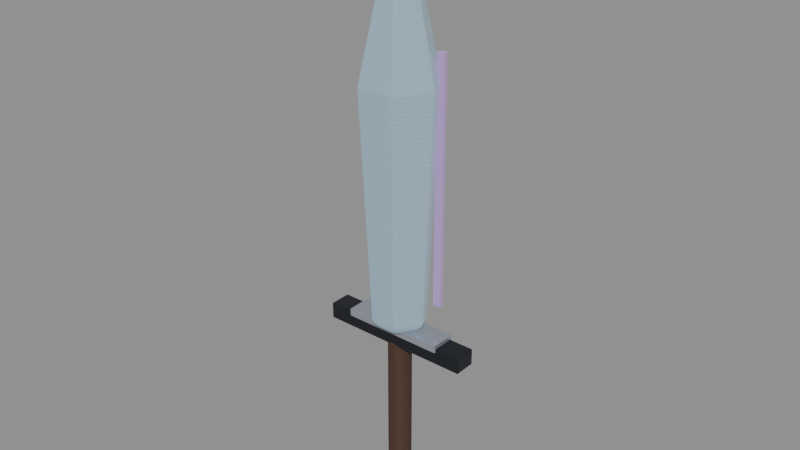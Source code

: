 # Source: crystal-weapon-greatsword.blend  (saved by Blender 5.0.118; exported with 4.5.12 LTS)
import bpy
from mathutils import Matrix  # noqa: F401  (used for matrix-valued properties, if any)

bpy.ops.wm.read_factory_settings(use_empty=True)
scene = bpy.context.scene
scene.name = 'Scene'

# ---- images (referenced by path relative to the original .blend; pixels are not part of the script)
import os
ASSET_DIR = os.environ.get("B2B_ASSET_DIR", "")  # directory of the original .blend (textures are referenced by path, not embedded)
HERE = os.path.dirname(os.path.abspath(__file__))  # packed textures are extracted next to this script under _unpacked/

def load_image(name, relpath, width, height, colorspace="sRGB"):
    """Load a texture the original file referenced (path relative to the .blend, or extracted next to this script)."""
    p = next((c for c in (os.path.join(HERE, relpath), os.path.join(ASSET_DIR, relpath)) if relpath and os.path.exists(c)), "")
    if p:
        img = bpy.data.images.load(p, check_existing=True)
        img.name = name
    else:  # same state as the original file: an image datablock whose file is absent (Cycles renders it pink)
        img = bpy.data.images.new(name, width, height)
        img.source = "FILE"
        img.filepath = "//" + (relpath or name)
    img.colorspace_settings.name = colorspace
    return img
img_weapon_leather = load_image('weapon-leather', '_unpacked/7c668108f2f21f0a.5a960c8f.png', 512, 512, 'sRGB')
img_weapon_blackmetal = load_image('weapon-blackmetal', '_unpacked/6d89691b755f7692.1e0d077e.png', 512, 512, 'sRGB')
img_weapon_silver = load_image('weapon-silver', '_unpacked/2af1f15d9f86e5c7.890860b1.png', 512, 512, 'sRGB')
img_weapon_crystal = load_image('weapon-crystal', '_unpacked/559b0693e9322b54.acdf325c.png', 512, 512, 'sRGB')
img_weapon_crystal_bright = load_image('weapon-crystal-bright', '_unpacked/53b8717b7c76bf74.536d2102.png', 512, 512, 'sRGB')
img_weapon_prismatic = load_image('weapon-prismatic', '_unpacked/cc484f63233d87f6.275cebcc.png', 512, 512, 'sRGB')

# ---- materials (node trees are filled in below, after node groups)
mat_magenheim_crystal_weapon_crystal_weapon_greatsword_grip_leather = bpy.data.materials.new('magenheim.crystal-weapon.crystal-weapon-greatsword.grip.leather')
mat_magenheim_crystal_weapon_crystal_weapon_greatsword_grip_leather.use_backface_culling = True
mat_magenheim_crystal_weapon_crystal_weapon_greatsword_blackmetal_2 = bpy.data.materials.new('magenheim.crystal-weapon.crystal-weapon-greatsword.blackmetal.2')
mat_magenheim_crystal_weapon_crystal_weapon_greatsword_blackmetal_2.use_backface_culling = True
mat_magenheim_crystal_weapon_crystal_weapon_greatsword_silver_silve = bpy.data.materials.new('magenheim.crystal-weapon.crystal-weapon-greatsword.silver.silve')
mat_magenheim_crystal_weapon_crystal_weapon_greatsword_silver_silve.use_backface_culling = True
mat_magenheim_crystal_weapon_crystal_weapon_greatsword_crystal_crys = bpy.data.materials.new('magenheim.crystal-weapon.crystal-weapon-greatsword.crystal.crys')
mat_magenheim_crystal_weapon_crystal_weapon_greatsword_crystal_crys.use_backface_culling = True
mat_magenheim_crystal_weapon_crystal_weapon_greatsword_blackmetal_m = bpy.data.materials.new('magenheim.crystal-weapon.crystal-weapon-greatsword.blackmetal.m')
mat_magenheim_crystal_weapon_crystal_weapon_greatsword_blackmetal_m.use_backface_culling = True
mat_magenheim_crystal_weapon_crystal_weapon_greatsword_crystal_brig = bpy.data.materials.new('magenheim.crystal-weapon.crystal-weapon-greatsword.crystal-brig')
mat_magenheim_crystal_weapon_crystal_weapon_greatsword_crystal_brig.use_backface_culling = True
mat_magenheim_crystal_weapon_crystal_weapon_greatsword_rainbow_1_cr = bpy.data.materials.new('magenheim.crystal-weapon.crystal-weapon-greatsword.rainbow.1.cr')
mat_magenheim_crystal_weapon_crystal_weapon_greatsword_rainbow_1_cr.use_backface_culling = True
mat_magenheim_crystal_weapon_crystal_weapon_greatsword_rainbow_6_cr = bpy.data.materials.new('magenheim.crystal-weapon.crystal-weapon-greatsword.rainbow.6.cr')
mat_magenheim_crystal_weapon_crystal_weapon_greatsword_rainbow_6_cr.use_backface_culling = True

# ---- material node trees
mat_magenheim_crystal_weapon_crystal_weapon_greatsword_grip_leather.use_nodes = True; mat_magenheim_crystal_weapon_crystal_weapon_greatsword_grip_leather.node_tree.nodes.clear()
_N = mat_magenheim_crystal_weapon_crystal_weapon_greatsword_grip_leather.node_tree.nodes; _L = mat_magenheim_crystal_weapon_crystal_weapon_greatsword_grip_leather.node_tree.links
n0 = _N.new('ShaderNodeBsdfPrincipled'); n0.name = 'Principled BSDF'; n0.location = (-200, 100)
n0.inputs[2].default_value = 0.78
n0.inputs[27].default_value = (0.0, 0.0, 0.0, 1.0)
n0.inputs[28].default_value = 1.0
n1 = _N.new('ShaderNodeOutputMaterial'); n1.name = 'Material Output'; n1.location = (200, 100)
n2 = _N.new('ShaderNodeTexImage'); n2.name = 'Image Texture'; n2.location = (0, 0)
n2.image = img_weapon_leather
_L.new(n0.outputs[0], n1.inputs[0])
_L.new(n2.outputs[0], n0.inputs[0])
n1.is_active_output = True
mat_magenheim_crystal_weapon_crystal_weapon_greatsword_blackmetal_2.use_nodes = True; mat_magenheim_crystal_weapon_crystal_weapon_greatsword_blackmetal_2.node_tree.nodes.clear()
_N = mat_magenheim_crystal_weapon_crystal_weapon_greatsword_blackmetal_2.node_tree.nodes; _L = mat_magenheim_crystal_weapon_crystal_weapon_greatsword_blackmetal_2.node_tree.links
n0 = _N.new('ShaderNodeBsdfPrincipled'); n0.name = 'Principled BSDF'; n0.location = (-200, 100)
n0.inputs[1].default_value = 0.72
n0.inputs[2].default_value = 0.34
n0.inputs[27].default_value = (0.0, 0.0, 0.0, 1.0)
n0.inputs[28].default_value = 1.0
n1 = _N.new('ShaderNodeOutputMaterial'); n1.name = 'Material Output'; n1.location = (200, 100)
n2 = _N.new('ShaderNodeTexImage'); n2.name = 'Image Texture'; n2.location = (0, 0)
n2.image = img_weapon_blackmetal
_L.new(n0.outputs[0], n1.inputs[0])
_L.new(n2.outputs[0], n0.inputs[0])
n1.is_active_output = True
mat_magenheim_crystal_weapon_crystal_weapon_greatsword_silver_silve.use_nodes = True; mat_magenheim_crystal_weapon_crystal_weapon_greatsword_silver_silve.node_tree.nodes.clear()
_N = mat_magenheim_crystal_weapon_crystal_weapon_greatsword_silver_silve.node_tree.nodes; _L = mat_magenheim_crystal_weapon_crystal_weapon_greatsword_silver_silve.node_tree.links
n0 = _N.new('ShaderNodeBsdfPrincipled'); n0.name = 'Principled BSDF'; n0.location = (-200, 100)
n0.inputs[1].default_value = 0.58
n0.inputs[2].default_value = 0.22
n0.inputs[27].default_value = (0.0, 0.0, 0.0, 1.0)
n0.inputs[28].default_value = 0.65
n1 = _N.new('ShaderNodeOutputMaterial'); n1.name = 'Material Output'; n1.location = (200, 100)
n2 = _N.new('ShaderNodeTexImage'); n2.name = 'Image Texture'; n2.location = (0, 0)
n2.image = img_weapon_silver
_L.new(n0.outputs[0], n1.inputs[0])
_L.new(n2.outputs[0], n0.inputs[0])
n1.is_active_output = True
mat_magenheim_crystal_weapon_crystal_weapon_greatsword_crystal_crys.use_nodes = True; mat_magenheim_crystal_weapon_crystal_weapon_greatsword_crystal_crys.node_tree.nodes.clear()
_N = mat_magenheim_crystal_weapon_crystal_weapon_greatsword_crystal_crys.node_tree.nodes; _L = mat_magenheim_crystal_weapon_crystal_weapon_greatsword_crystal_crys.node_tree.links
n0 = _N.new('ShaderNodeBsdfPrincipled'); n0.name = 'Principled BSDF'; n0.location = (-200, 100)
n0.inputs[1].default_value = 0.03
n0.inputs[2].default_value = 0.22
n0.inputs[27].default_value = (0.165, 0.258, 0.282, 1.0)
n0.inputs[28].default_value = 0.65
n1 = _N.new('ShaderNodeOutputMaterial'); n1.name = 'Material Output'; n1.location = (200, 100)
n2 = _N.new('ShaderNodeTexImage'); n2.name = 'Image Texture'; n2.location = (0, 0)
n2.image = img_weapon_crystal
_L.new(n0.outputs[0], n1.inputs[0])
_L.new(n2.outputs[0], n0.inputs[0])
n1.is_active_output = True
mat_magenheim_crystal_weapon_crystal_weapon_greatsword_blackmetal_m.use_nodes = True; mat_magenheim_crystal_weapon_crystal_weapon_greatsword_blackmetal_m.node_tree.nodes.clear()
_N = mat_magenheim_crystal_weapon_crystal_weapon_greatsword_blackmetal_m.node_tree.nodes; _L = mat_magenheim_crystal_weapon_crystal_weapon_greatsword_blackmetal_m.node_tree.links
n0 = _N.new('ShaderNodeBsdfPrincipled'); n0.name = 'Principled BSDF'; n0.location = (-200, 100)
n0.inputs[1].default_value = 0.72
n0.inputs[2].default_value = 0.34
n0.inputs[27].default_value = (0.0, 0.0, 0.0, 1.0)
n0.inputs[28].default_value = 1.0
n1 = _N.new('ShaderNodeOutputMaterial'); n1.name = 'Material Output'; n1.location = (200, 100)
n2 = _N.new('ShaderNodeTexImage'); n2.name = 'Image Texture'; n2.location = (0, 0)
n2.image = img_weapon_blackmetal
_L.new(n0.outputs[0], n1.inputs[0])
_L.new(n2.outputs[0], n0.inputs[0])
n1.is_active_output = True
mat_magenheim_crystal_weapon_crystal_weapon_greatsword_crystal_brig.use_nodes = True; mat_magenheim_crystal_weapon_crystal_weapon_greatsword_crystal_brig.node_tree.nodes.clear()
_N = mat_magenheim_crystal_weapon_crystal_weapon_greatsword_crystal_brig.node_tree.nodes; _L = mat_magenheim_crystal_weapon_crystal_weapon_greatsword_crystal_brig.node_tree.links
n0 = _N.new('ShaderNodeBsdfPrincipled'); n0.name = 'Principled BSDF'; n0.location = (-200, 100)
n0.inputs[1].default_value = 0.02
n0.inputs[2].default_value = 0.22
n0.inputs[27].default_value = (0.42, 0.485, 0.5, 1.0)
n0.inputs[28].default_value = 0.65
n1 = _N.new('ShaderNodeOutputMaterial'); n1.name = 'Material Output'; n1.location = (200, 100)
n2 = _N.new('ShaderNodeTexImage'); n2.name = 'Image Texture'; n2.location = (0, 0)
n2.image = img_weapon_crystal_bright
_L.new(n0.outputs[0], n1.inputs[0])
_L.new(n2.outputs[0], n0.inputs[0])
n1.is_active_output = True
mat_magenheim_crystal_weapon_crystal_weapon_greatsword_rainbow_1_cr.use_nodes = True; mat_magenheim_crystal_weapon_crystal_weapon_greatsword_rainbow_1_cr.node_tree.nodes.clear()
_N = mat_magenheim_crystal_weapon_crystal_weapon_greatsword_rainbow_1_cr.node_tree.nodes; _L = mat_magenheim_crystal_weapon_crystal_weapon_greatsword_rainbow_1_cr.node_tree.links
n0 = _N.new('ShaderNodeBsdfPrincipled'); n0.name = 'Principled BSDF'; n0.location = (-200, 100)
n0.inputs[1].default_value = 0.02
n0.inputs[2].default_value = 0.22
n0.inputs[27].default_value = (0.34, 0.1904, 0.034, 1.0)
n0.inputs[28].default_value = 0.65
n1 = _N.new('ShaderNodeOutputMaterial'); n1.name = 'Material Output'; n1.location = (200, 100)
n2 = _N.new('ShaderNodeTexImage'); n2.name = 'Image Texture'; n2.location = (0, 0)
n2.image = img_weapon_prismatic
_L.new(n0.outputs[0], n1.inputs[0])
_L.new(n2.outputs[0], n0.inputs[0])
n1.is_active_output = True
mat_magenheim_crystal_weapon_crystal_weapon_greatsword_rainbow_6_cr.use_nodes = True; mat_magenheim_crystal_weapon_crystal_weapon_greatsword_rainbow_6_cr.node_tree.nodes.clear()
_N = mat_magenheim_crystal_weapon_crystal_weapon_greatsword_rainbow_6_cr.node_tree.nodes; _L = mat_magenheim_crystal_weapon_crystal_weapon_greatsword_rainbow_6_cr.node_tree.links
n0 = _N.new('ShaderNodeBsdfPrincipled'); n0.name = 'Principled BSDF'; n0.location = (-200, 100)
n0.inputs[1].default_value = 0.02
n0.inputs[2].default_value = 0.22
n0.inputs[27].default_value = (0.2652, 0.0748, 0.34, 1.0)
n0.inputs[28].default_value = 0.65
n1 = _N.new('ShaderNodeOutputMaterial'); n1.name = 'Material Output'; n1.location = (200, 100)
n2 = _N.new('ShaderNodeTexImage'); n2.name = 'Image Texture'; n2.location = (0, 0)
n2.image = img_weapon_prismatic
_L.new(n0.outputs[0], n1.inputs[0])
_L.new(n2.outputs[0], n0.inputs[0])
n1.is_active_output = True

# ---- meshes
me_twohand_grip = bpy.data.meshes.new('twohand-grip')
me_twohand_grip.from_pydata([(0.04125, -1.397e-09, -0.3075), (0.03337, -0.02425, -0.3075), (0.01275, -0.03923, -0.3075), (-0.01275, -0.03923, -0.3075), (-0.03337, -0.02425, -0.3075), (-0.04125, 2.209e-09, -0.3075), (-0.03337, 0.02425, -0.3075), (-0.01275, 0.03923, -0.3075), (0.01275, 0.03923, -0.3075), (0.03337, 0.02425, -0.3075), (0.04125, -1.397e-09, 0.3075), (0.03337, -0.02425, 0.3075), (0.01275, -0.03923, 0.3075), (-0.01275, -0.03923, 0.3075), (-0.03337, -0.02425, 0.3075), (-0.04125, 2.209e-09, 0.3075), (-0.03337, 0.02425, 0.3075), (-0.01275, 0.03923, 0.3075), (0.01275, 0.03923, 0.3075), (0.03337, 0.02425, 0.3075), (0.0, -1.397e-09, -0.3075), (0.0, -1.397e-09, 0.3075)], [], [(0, 10, 1), (1, 10, 11), (20, 0, 1), (21, 11, 10), (1, 11, 2), (2, 11, 12), (20, 1, 2), (21, 12, 11), (2, 12, 3), (3, 12, 13), (20, 2, 3), (21, 13, 12), (3, 13, 4), (4, 13, 14), (20, 3, 4), (21, 14, 13), (4, 14, 5), (5, 14, 15), (20, 4, 5), (21, 15, 14), (5, 15, 6), (6, 15, 16), (20, 5, 6), (21, 16, 15), (6, 16, 7), (7, 16, 17), (20, 6, 7), (21, 17, 16), (7, 17, 8), (8, 17, 18), (20, 7, 8), (21, 18, 17), (8, 18, 9), (9, 18, 19), (20, 8, 9), (21, 19, 18), (9, 19, 0), (0, 19, 10), (20, 9, 0), (21, 10, 19)])
_uv = me_twohand_grip.uv_layers.new(name='UVMap')
_uv.uv.foreach_set('vector', [0.1187, 0.9964, 0.1187, 0.003644, 0.152, 0.9964, 0.152, 0.9964, 0.1187, 0.003644, 0.152, 0.003644, 0.4605, 0.07023, 0.3972, 0.04965, 0.4213, 0.01636, 0.4605, 0.2107, 0.5238, 0.1901, 0.5238, 0.2313, 0.152, 0.9964, 0.152, 0.003644, 0.1931, 0.9964, 0.1931, 0.9964, 0.152, 0.003644, 0.1931, 0.003644, 0.4605, 0.07023, 0.4213, 0.01636, 0.4605, 0.003644, 0.4605, 0.2107, 0.4996, 0.1568, 0.5238, 0.1901, 0.1931, 0.9964, 0.1931, 0.003644, 0.2264, 0.9964, 0.2264, 0.9964, 0.1931, 0.003644, 0.2264, 0.003644, 0.4605, 0.07023, 0.4605, 0.003644, 0.4996, 0.01636, 0.4605, 0.2107, 0.4605, 0.1441, 0.4996, 0.1568, 0.003644, 0.9964, 0.003644, 0.003644, 0.03694, 0.9964, 0.03694, 0.9964, 0.003644, 0.003644, 0.03694, 0.003644, 0.4605, 0.07023, 0.4996, 0.01636, 0.5238, 0.04965, 0.4605, 0.2107, 0.4213, 0.1568, 0.4605, 0.1441, 0.03694, 0.9964, 0.03694, 0.003644, 0.07809, 0.9964, 0.07809, 0.9964, 0.03694, 0.003644, 0.07809, 0.003644, 0.4605, 0.07023, 0.5238, 0.04965, 0.5238, 0.0908, 0.4605, 0.2107, 0.3972, 0.1901, 0.4213, 0.1568, 0.07809, 0.9964, 0.07809, 0.003644, 0.1114, 0.9964, 0.1114, 0.9964, 0.07809, 0.003644, 0.1114, 0.003644, 0.4605, 0.07023, 0.5238, 0.0908, 0.4996, 0.1241, 0.4605, 0.2107, 0.3972, 0.2313, 0.3972, 0.1901, 0.2337, 0.9964, 0.2337, 0.003644, 0.2748, 0.9964, 0.2748, 0.9964, 0.2337, 0.003644, 0.2748, 0.003644, 0.4605, 0.07023, 0.4996, 0.1241, 0.4605, 0.1368, 0.4605, 0.2107, 0.4213, 0.2646, 0.3972, 0.2313, 0.2748, 0.9964, 0.2748, 0.003644, 0.3081, 0.9964, 0.3081, 0.9964, 0.2748, 0.003644, 0.3081, 0.003644, 0.4605, 0.07023, 0.4605, 0.1368, 0.4213, 0.1241, 0.4605, 0.2107, 0.4605, 0.2773, 0.4213, 0.2646, 0.3154, 0.9964, 0.3154, 0.003644, 0.3487, 0.9964, 0.3487, 0.9964, 0.3154, 0.003644, 0.3487, 0.003644, 0.4605, 0.07023, 0.4213, 0.1241, 0.3972, 0.0908, 0.4605, 0.2107, 0.4996, 0.2646, 0.4605, 0.2773, 0.3487, 0.9964, 0.3487, 0.003644, 0.3899, 0.9964, 0.3899, 0.9964, 0.3487, 0.003644, 0.3899, 0.003644, 0.4605, 0.07023, 0.3972, 0.0908, 0.3972, 0.04965, 0.4605, 0.2107, 0.5238, 0.2313, 0.4996, 0.2646])
me_twohand_grip.materials.append(mat_magenheim_crystal_weapon_crystal_weapon_greatsword_grip_leather)
me_twohand_grip.update()
me_guard = bpy.data.meshes.new('guard')
me_guard.from_pydata([(-0.27, 0.0375, -0.02813), (0.27, 0.0375, -0.02813), (0.27, 0.0375, 0.02813), (-0.27, 0.0375, 0.02813), (-0.27, -0.0375, -0.02813), (0.27, -0.0375, -0.02813), (0.27, -0.0375, 0.02813), (-0.27, -0.0375, 0.02813)], [], [(0, 3, 2), (0, 2, 1), (4, 5, 6), (4, 6, 7), (0, 4, 7), (0, 7, 3), (1, 2, 6), (1, 6, 5), (0, 1, 5), (0, 5, 4), (3, 7, 6), (3, 6, 2)])
_uv = me_guard.uv_layers.new(name='UVMap')
_uv.uv.foreach_set('vector', [0.3991, 0.996, 0.2958, 0.996, 0.2958, 0.004046, 0.3991, 0.996, 0.2958, 0.004046, 0.3991, 0.004046, 0.5105, 0.004046, 0.5105, 0.996, 0.4072, 0.996, 0.5105, 0.004046, 0.4072, 0.996, 0.4072, 0.004046, 0.6219, 0.004046, 0.6219, 0.1418, 0.5186, 0.1418, 0.6219, 0.004046, 0.5186, 0.1418, 0.5186, 0.004046, 0.6219, 0.2877, 0.5186, 0.2877, 0.5186, 0.1499, 0.6219, 0.2877, 0.5186, 0.1499, 0.6219, 0.1499, 0.1418, 0.004046, 0.1418, 0.996, 0.004046, 0.996, 0.1418, 0.004046, 0.004046, 0.996, 0.004046, 0.004046, 0.2877, 0.996, 0.1499, 0.996, 0.1499, 0.004046, 0.2877, 0.996, 0.1499, 0.004046, 0.2877, 0.004046])
me_guard.materials.append(mat_magenheim_crystal_weapon_crystal_weapon_greatsword_blackmetal_2)
me_guard.update()
me_guard_silver = bpy.data.meshes.new('guard-silver')
me_guard_silver.from_pydata([(-0.18, 0.045, -0.01313), (0.18, 0.045, -0.01313), (0.18, 0.045, 0.01313), (-0.18, 0.045, 0.01313), (-0.18, -0.045, -0.01313), (0.18, -0.045, -0.01313), (0.18, -0.045, 0.01313), (-0.18, -0.045, 0.01313)], [], [(0, 3, 2), (0, 2, 1), (4, 5, 6), (4, 6, 7), (0, 4, 7), (0, 7, 3), (1, 2, 6), (1, 6, 5), (0, 1, 5), (0, 5, 4), (3, 7, 6), (3, 6, 2)])
_uv = me_guard_silver.uv_layers.new(name='UVMap')
_uv.uv.foreach_set('vector', [0.5902, 0.9955, 0.5179, 0.9955, 0.5179, 0.004485, 0.5902, 0.9955, 0.5179, 0.004485, 0.5902, 0.004485, 0.6714, 0.004485, 0.6714, 0.9955, 0.5992, 0.9955, 0.6714, 0.004485, 0.5992, 0.9955, 0.5992, 0.004485, 0.7527, 0.004485, 0.7527, 0.2522, 0.6804, 0.2522, 0.7527, 0.004485, 0.6804, 0.2522, 0.6804, 0.004485, 0.7527, 0.509, 0.6804, 0.509, 0.6804, 0.2612, 0.7527, 0.509, 0.6804, 0.2612, 0.7527, 0.2612, 0.2522, 0.004485, 0.2522, 0.9955, 0.004485, 0.9955, 0.2522, 0.004485, 0.004485, 0.9955, 0.004485, 0.004485, 0.509, 0.9955, 0.2612, 0.9955, 0.2612, 0.004485, 0.509, 0.9955, 0.2612, 0.004485, 0.509, 0.004485])
me_guard_silver.materials.append(mat_magenheim_crystal_weapon_crystal_weapon_greatsword_silver_silve)
me_guard_silver.update()
me_great_blade = bpy.data.meshes.new('great-blade')
me_great_blade.from_pydata([(0.0972, 0.0, -0.6804), (0.0486, -0.08418, -0.6804), (-0.0486, -0.08418, -0.6804), (-0.0972, 8.497e-09, -0.6804), (-0.0486, 0.08418, -0.6804), (0.0486, 0.08418, -0.6804), (0.135, 0.0, 0.1386), (0.0675, -0.1169, 0.1386), (-0.0675, -0.1169, 0.1386), (-0.135, 1.18e-08, 0.1386), (-0.0675, 0.1169, 0.1386), (0.0675, 0.1169, 0.1386), (0.0, 0.0, 0.7434), (0.0, 0.0, -0.7434)], [], [(13, 0, 1), (0, 6, 1), (1, 6, 7), (6, 12, 7), (13, 1, 2), (1, 7, 2), (2, 7, 8), (7, 12, 8), (13, 2, 3), (2, 8, 3), (3, 8, 9), (8, 12, 9), (13, 3, 4), (3, 9, 4), (4, 9, 10), (9, 12, 10), (13, 4, 5), (4, 10, 5), (5, 10, 11), (10, 12, 11), (13, 5, 0), (5, 11, 0), (0, 11, 6), (11, 12, 6)])
_uv = me_great_blade.uv_layers.new(name='UVMap')
_uv.uv.foreach_set('vector', [0.4589, 0.4369, 0.425, 0.3636, 0.4927, 0.3636, 0.425, 0.3636, 0.4118, 0.003368, 0.4927, 0.3636, 0.4927, 0.3636, 0.4118, 0.003368, 0.5059, 0.003368, 0.003368, 0.4124, 0.141, 0.003368, 0.04984, 0.4203, 0.4589, 0.4369, 0.4927, 0.3636, 0.5266, 0.4106, 0.003367, 0.9882, 0.04984, 0.4203, 0.07074, 0.9952, 0.07074, 0.9952, 0.04984, 0.4203, 0.1434, 0.4302, 0.04984, 0.4203, 0.141, 0.003368, 0.1434, 0.4302, 0.4589, 0.8772, 0.3911, 0.8509, 0.425, 0.8039, 0.07074, 0.9952, 0.1434, 0.4302, 0.1046, 0.9966, 0.1046, 0.9966, 0.1434, 0.4302, 0.1905, 0.4321, 0.1434, 0.4302, 0.141, 0.003368, 0.1905, 0.4321, 0.4589, 0.8772, 0.425, 0.8039, 0.4927, 0.8039, 0.425, 0.8039, 0.4118, 0.4437, 0.4927, 0.8039, 0.4927, 0.8039, 0.4118, 0.4437, 0.5059, 0.4437, 0.1972, 0.4124, 0.3349, 0.003368, 0.2437, 0.4203, 0.4589, 0.8772, 0.4927, 0.8039, 0.5266, 0.8509, 0.1972, 0.9882, 0.2437, 0.4203, 0.2646, 0.9952, 0.2646, 0.9952, 0.2437, 0.4203, 0.3373, 0.4302, 0.2437, 0.4203, 0.3349, 0.003368, 0.3373, 0.4302, 0.4589, 0.4369, 0.3911, 0.4106, 0.425, 0.3636, 0.2646, 0.9952, 0.3373, 0.4302, 0.2985, 0.9966, 0.2985, 0.9966, 0.3373, 0.4302, 0.3844, 0.4321, 0.3373, 0.4302, 0.3349, 0.003368, 0.3844, 0.4321])
me_great_blade.materials.append(mat_magenheim_crystal_weapon_crystal_weapon_greatsword_crystal_crys)
me_great_blade.update()
me_spine = bpy.data.meshes.new('spine')
me_spine.from_pydata([(-0.02437, 0.02625, -0.525), (0.02437, 0.02625, -0.525), (0.02437, 0.02625, 0.525), (-0.02437, 0.02625, 0.525), (-0.02437, -0.02625, -0.525), (0.02437, -0.02625, -0.525), (0.02437, -0.02625, 0.525), (-0.02437, -0.02625, 0.525)], [], [(0, 3, 2), (0, 2, 1), (4, 5, 6), (4, 6, 7), (0, 4, 7), (0, 7, 3), (1, 2, 6), (1, 6, 5), (0, 1, 5), (0, 5, 4), (3, 7, 6), (3, 6, 2)])
_uv = me_spine.uv_layers.new(name='UVMap')
_uv.uv.foreach_set('vector', [0.1116, 0.9976, 0.1116, 0.002424, 0.1578, 0.002424, 0.1116, 0.9976, 0.1578, 0.002424, 0.1578, 0.9976, 0.2089, 0.9976, 0.1627, 0.9976, 0.1627, 0.002424, 0.2089, 0.9976, 0.1627, 0.002424, 0.2089, 0.002424, 0.05218, 0.9976, 0.002424, 0.9976, 0.002424, 0.002424, 0.05218, 0.9976, 0.002424, 0.002424, 0.05218, 0.002424, 0.05703, 0.9976, 0.05703, 0.002424, 0.1068, 0.002424, 0.05703, 0.9976, 0.1068, 0.002424, 0.1068, 0.9976, 0.2599, 0.05218, 0.2137, 0.05218, 0.2137, 0.002424, 0.2599, 0.05218, 0.2137, 0.002424, 0.2599, 0.002424, 0.2137, 0.1068, 0.2137, 0.05703, 0.2599, 0.05703, 0.2137, 0.1068, 0.2599, 0.05703, 0.2599, 0.1068])
me_spine.materials.append(mat_magenheim_crystal_weapon_crystal_weapon_greatsword_blackmetal_m)
me_spine.update()
me_tip_core = bpy.data.meshes.new('tip-core')
me_tip_core.from_pydata([(0.0378, 0.0, -0.1296), (0.0189, -0.03274, -0.1296), (-0.0189, -0.03274, -0.1296), (-0.0378, 3.305e-09, -0.1296), (-0.0189, 0.03274, -0.1296), (0.0189, 0.03274, -0.1296), (0.0525, 0.0, 0.0264), (0.02625, -0.04547, 0.0264), (-0.02625, -0.04547, 0.0264), (-0.0525, 4.59e-09, 0.0264), (-0.02625, 0.04547, 0.0264), (0.02625, 0.04547, 0.0264), (0.0, 0.0, 0.1416), (0.0, 0.0, -0.1416)], [], [(13, 0, 1), (0, 6, 1), (1, 6, 7), (6, 12, 7), (13, 1, 2), (1, 7, 2), (2, 7, 8), (7, 12, 8), (13, 2, 3), (2, 8, 3), (3, 8, 9), (8, 12, 9), (13, 3, 4), (3, 9, 4), (4, 9, 10), (9, 12, 10), (13, 4, 5), (4, 10, 5), (5, 10, 11), (10, 12, 11), (13, 5, 0), (5, 11, 0), (0, 11, 6), (11, 12, 6)])
_uv = me_tip_core.uv_layers.new(name='UVMap')
_uv.uv.foreach_set('vector', [0.8925, 0.1392, 0.7682, 0.207, 0.7682, 0.07145, 0.1086, 0.9825, 0.003654, 0.4318, 0.1769, 0.9843, 0.1769, 0.9843, 0.003654, 0.4318, 0.09847, 0.4342, 0.003654, 0.4318, 0.1524, 0.003654, 0.09847, 0.4342, 0.8925, 0.1392, 0.7682, 0.07145, 0.8823, 0.003654, 0.1769, 0.9843, 0.09847, 0.4342, 0.3119, 0.9716, 0.3119, 0.9716, 0.09847, 0.4342, 0.286, 0.4165, 0.09847, 0.4342, 0.1524, 0.003654, 0.286, 0.4165, 0.8925, 0.1392, 0.8823, 0.003654, 0.9963, 0.07145, 0.3119, 0.9716, 0.286, 0.4165, 0.3786, 0.957, 0.3786, 0.957, 0.286, 0.4165, 0.3786, 0.3963, 0.286, 0.4165, 0.1524, 0.003654, 0.3786, 0.3963, 0.8925, 0.1392, 0.9963, 0.07145, 0.9963, 0.207, 0.4909, 0.9825, 0.3859, 0.4318, 0.5592, 0.9843, 0.5592, 0.9843, 0.3859, 0.4318, 0.4807, 0.4342, 0.3859, 0.4318, 0.5347, 0.003654, 0.4807, 0.4342, 0.8925, 0.1392, 0.9963, 0.207, 0.8823, 0.2748, 0.5592, 0.9843, 0.4807, 0.4342, 0.6942, 0.9716, 0.6942, 0.9716, 0.4807, 0.4342, 0.6682, 0.4165, 0.4807, 0.4342, 0.5347, 0.003654, 0.6682, 0.4165, 0.8925, 0.1392, 0.8823, 0.2748, 0.7682, 0.207, 0.6942, 0.9716, 0.6682, 0.4165, 0.7609, 0.957, 0.7609, 0.957, 0.6682, 0.4165, 0.7609, 0.3963, 0.6682, 0.4165, 0.5347, 0.003654, 0.7609, 0.3963])
me_tip_core.materials.append(mat_magenheim_crystal_weapon_crystal_weapon_greatsword_crystal_brig)
me_tip_core.update()
me_left_prismatic_rib = bpy.data.meshes.new('left-prismatic-rib')
me_left_prismatic_rib.from_pydata([(-0.01312, 0.009375, -0.4312), (0.01312, 0.009375, -0.4312), (0.01312, 0.009375, 0.4312), (-0.01312, 0.009375, 0.4312), (-0.01312, -0.009375, -0.4312), (0.01312, -0.009375, -0.4312), (0.01312, -0.009375, 0.4312), (-0.01312, -0.009375, 0.4312)], [], [(0, 3, 2), (0, 2, 1), (4, 5, 6), (4, 6, 7), (0, 4, 7), (0, 7, 3), (1, 2, 6), (1, 6, 5), (0, 1, 5), (0, 5, 4), (3, 7, 6), (3, 6, 2)])
_uv = me_left_prismatic_rib.uv_layers.new(name='UVMap')
_uv.uv.foreach_set('vector', [0.001732, 0.9983, 0.001732, 0.001732, 0.03206, 0.001732, 0.001732, 0.9983, 0.03206, 0.001732, 0.03206, 0.9983, 0.06585, 0.9983, 0.03553, 0.9983, 0.03553, 0.001732, 0.06585, 0.9983, 0.03553, 0.001732, 0.06585, 0.001732, 0.09098, 0.9983, 0.06932, 0.9983, 0.06932, 0.001732, 0.09098, 0.9983, 0.06932, 0.001732, 0.09098, 0.001732, 0.09445, 0.9983, 0.09445, 0.001732, 0.1161, 0.001732, 0.09445, 0.9983, 0.1161, 0.001732, 0.1161, 0.9983, 0.1412, 0.001732, 0.1412, 0.03206, 0.1196, 0.03206, 0.1412, 0.001732, 0.1196, 0.03206, 0.1196, 0.001732, 0.1412, 0.06585, 0.1196, 0.06585, 0.1196, 0.03553, 0.1412, 0.06585, 0.1196, 0.03553, 0.1412, 0.03553])
me_left_prismatic_rib.materials.append(mat_magenheim_crystal_weapon_crystal_weapon_greatsword_rainbow_1_cr)
me_left_prismatic_rib.update()
me_right_prismatic_rib = bpy.data.meshes.new('right-prismatic-rib')
me_right_prismatic_rib.from_pydata([(-0.01312, 0.009375, -0.4312), (0.01312, 0.009375, -0.4312), (0.01312, 0.009375, 0.4312), (-0.01312, 0.009375, 0.4312), (-0.01312, -0.009375, -0.4312), (0.01312, -0.009375, -0.4312), (0.01312, -0.009375, 0.4312), (-0.01312, -0.009375, 0.4312)], [], [(0, 3, 2), (0, 2, 1), (4, 5, 6), (4, 6, 7), (0, 4, 7), (0, 7, 3), (1, 2, 6), (1, 6, 5), (0, 1, 5), (0, 5, 4), (3, 7, 6), (3, 6, 2)])
_uv = me_right_prismatic_rib.uv_layers.new(name='UVMap')
_uv.uv.foreach_set('vector', [0.001732, 0.9983, 0.001732, 0.001732, 0.03206, 0.001732, 0.001732, 0.9983, 0.03206, 0.001732, 0.03206, 0.9983, 0.06585, 0.9983, 0.03553, 0.9983, 0.03553, 0.001732, 0.06585, 0.9983, 0.03553, 0.001732, 0.06585, 0.001732, 0.09098, 0.9983, 0.06932, 0.9983, 0.06932, 0.001732, 0.09098, 0.9983, 0.06932, 0.001732, 0.09098, 0.001732, 0.09445, 0.9983, 0.09445, 0.001732, 0.1161, 0.001732, 0.09445, 0.9983, 0.1161, 0.001732, 0.1161, 0.9983, 0.1412, 0.001732, 0.1412, 0.03206, 0.1196, 0.03206, 0.1412, 0.001732, 0.1196, 0.03206, 0.1196, 0.001732, 0.1412, 0.06585, 0.1196, 0.06585, 0.1196, 0.03553, 0.1412, 0.06585, 0.1196, 0.03553, 0.1412, 0.03553])
me_right_prismatic_rib.materials.append(mat_magenheim_crystal_weapon_crystal_weapon_greatsword_rainbow_6_cr)
me_right_prismatic_rib.update()

# ---- objects
ob_twohand_grip = bpy.data.objects.new('twohand-grip', me_twohand_grip)
ob_guard = bpy.data.objects.new('guard', me_guard)
ob_guard_silver = bpy.data.objects.new('guard-silver', me_guard_silver)
ob_great_blade = bpy.data.objects.new('great-blade', me_great_blade)
ob_spine = bpy.data.objects.new('spine', me_spine)
ob_tip_core = bpy.data.objects.new('tip-core', me_tip_core)
ob_left_prismatic_rib = bpy.data.objects.new('left-prismatic-rib', me_left_prismatic_rib)
ob_right_prismatic_rib = bpy.data.objects.new('right-prismatic-rib', me_right_prismatic_rib)

# ---- transforms, parenting, visibility, modifiers, constraints
ob_twohand_grip.location = (0.0, 1.397e-09, -0.375)
_m = ob_twohand_grip.modifiers.new('Crafted edge chamfer', 'BEVEL')
_m.width = 0.004708
_m.width_pct = 0.004708
_m.segments = 2
_m.angle_limit = 0.4538
ob_guard.location = (0.0, 0.0, -0.045)
_m = ob_guard.modifiers.new('Crafted edge chamfer', 'BEVEL')
_m.width = 0.003375
_m.width_pct = 0.003375
_m.segments = 2
_m.angle_limit = 0.4538
ob_guard_silver.location = (0.0, 0.0, -0.015)
_m = ob_guard_silver.modifiers.new('Crafted edge chamfer', 'BEVEL')
_m.width = 0.001575
_m.width_pct = 0.001575
_m.segments = 2
_m.angle_limit = 0.4538
ob_great_blade.location = (0.0, 0.0, 0.6909)
_m = ob_great_blade.modifiers.new('Crafted edge chamfer', 'BEVEL')
_m.width = 0.012
_m.width_pct = 0.012
_m.segments = 2
_m.angle_limit = 0.4538
ob_spine.location = (0.0, -0.015, 0.54)
_m = ob_spine.modifiers.new('Crafted edge chamfer', 'BEVEL')
_m.width = 0.002925
_m.width_pct = 0.002925
_m.segments = 2
_m.angle_limit = 0.4538
ob_tip_core.location = (0.0, 0.0, 1.139)
_m = ob_tip_core.modifiers.new('Crafted edge chamfer', 'BEVEL')
_m.width = 0.005456
_m.width_pct = 0.005456
_m.segments = 2
_m.angle_limit = 0.4538
ob_left_prismatic_rib.location = (-0.0975, 0.075, 0.495)
_m = ob_left_prismatic_rib.modifiers.new('Crafted edge chamfer', 'BEVEL')
_m.width = 0.001125
_m.width_pct = 0.001125
_m.segments = 2
_m.angle_limit = 0.4538
ob_right_prismatic_rib.location = (0.0975, 0.075, 0.495)
_m = ob_right_prismatic_rib.modifiers.new('Crafted edge chamfer', 'BEVEL')
_m.width = 0.001125
_m.width_pct = 0.001125
_m.segments = 2
_m.angle_limit = 0.4538

# ---- collection membership
scene.collection.objects.link(ob_twohand_grip)
scene.collection.objects.link(ob_guard)
scene.collection.objects.link(ob_guard_silver)
scene.collection.objects.link(ob_great_blade)
scene.collection.objects.link(ob_spine)
scene.collection.objects.link(ob_tip_core)
scene.collection.objects.link(ob_left_prismatic_rib)
scene.collection.objects.link(ob_right_prismatic_rib)

# ---- scene / render settings (as saved in the file)
scene.frame_start = 1; scene.frame_end = 250; scene.frame_set(1)
scene.render.engine = 'BLENDER_EEVEE_NEXT'
scene.render.bake_bias = 0.0
scene.render.bake_samples = 0
scene.cycles.sampling_pattern = 'TABULATED_SOBOL'
scene.eevee.use_volume_custom_range = False
bpy.context.view_layer.update()

# ---- added for rendering (the .blend has no active camera and no usable light): camera, sun + grey world if the file has none
cam_auto = bpy.data.cameras.new('AutoCamera')
cam_auto.lens = 50.0
cam_auto.sensor_width = 36.0
cam_auto.clip_end = 1000.0
ob_auto_camera = bpy.data.objects.new('AutoCamera', cam_auto)
scene.collection.objects.link(ob_auto_camera)
ob_auto_camera.location = (1.99677, -2.39612, 1.9531)
ob_auto_camera.rotation_euler = (1.09748, -7.21219e-08, 0.694738)
scene.camera = ob_auto_camera
light_auto_sun = bpy.data.lights.new('AutoSun', 'SUN')
light_auto_sun.energy = 3.0
light_auto_sun.angle = 0.0523599
ob_auto_sun = bpy.data.objects.new('AutoSun', light_auto_sun)
scene.collection.objects.link(ob_auto_sun)
ob_auto_sun.rotation_euler = (0.872665, 0.174533, 0.523599)
if scene.world is None:
    world_auto = bpy.data.worlds.new('AutoWorld')
    world_auto.color = (0.3, 0.3, 0.3)
    scene.world = world_auto
bpy.context.view_layer.update()

